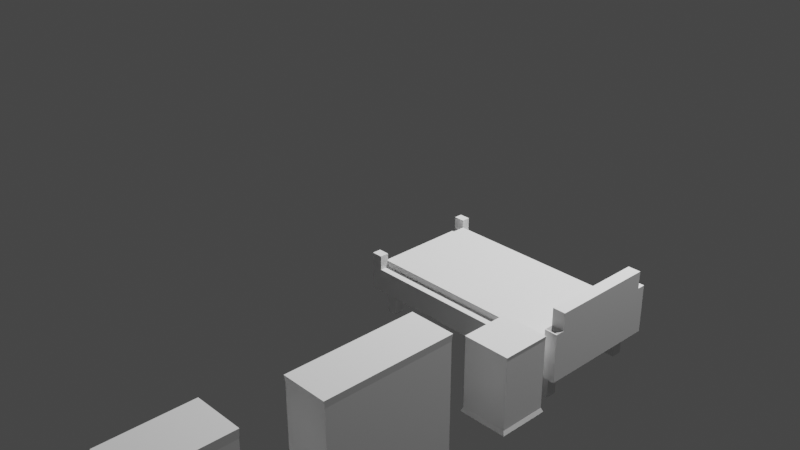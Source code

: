 # Source: SpareBedeoomAll.blend  (saved by Blender 2.80.75; exported with 4.5.12 LTS)
import bpy
from mathutils import Matrix  # noqa: F401  (used for matrix-valued properties, if any)

bpy.ops.wm.read_factory_settings(use_empty=True)
scene = bpy.context.scene
scene.name = 'Scene'

# ---- collections
col_collection = bpy.data.collections.new('Collection'); scene.collection.children.link(col_collection)

# ---- world
world_world = bpy.data.worlds.new('World'); scene.world = world_world
world_world.use_nodes = True; world_world.node_tree.nodes.clear()
_N = world_world.node_tree.nodes; _L = world_world.node_tree.links
n0 = _N.new('ShaderNodeOutputWorld'); n0.name = 'World Output'; n0.location = (300, 300)
n1 = _N.new('ShaderNodeBackground'); n1.name = 'Background'; n1.location = (10, 300)
n1.inputs[0].default_value = (0.05088, 0.05088, 0.05088, 1.0)
_L.new(n1.outputs[0], n0.inputs[0])
n0.is_active_output = True
world_world.color = (0.05088, 0.05088, 0.05088)
world_world.use_sun_shadow = False
world_world.sun_shadow_jitter_overblur = 0.0

# ---- cameras
cam_camera = bpy.data.cameras.new('Camera')
cam_camera.clip_end = 100.0
cam_camera.ortho_scale = 7.314
cam_camera_001 = bpy.data.cameras.new('Camera.001')
cam_camera_001.clip_end = 100.0
cam_camera_001.ortho_scale = 7.314

# ---- lights
light_light = bpy.data.lights.new('Light', 'POINT')
light_light.transmission_factor = 0.0
light_light.energy = 1000.0
light_light.shadow_soft_size = 0.1
light_light.shadow_maximum_resolution = 0.006
light_light.use_absolute_resolution = True
light_light_001 = bpy.data.lights.new('Light.001', 'POINT')
light_light_001.transmission_factor = 0.0
light_light_001.energy = 1000.0
light_light_001.shadow_soft_size = 0.1
light_light_001.shadow_maximum_resolution = 0.006
light_light_001.use_absolute_resolution = True

# ---- meshes
me_bed = bpy.data.meshes.new('bed')
me_bed.from_pydata([(-1.0, -1.0, -0.2115), (-1.0, -1.0, 1.0), (-1.0, 1.0, -0.2115), (-1.0, 1.0, 1.0), (1.0, -1.0, -0.2115), (1.0, -1.0, 1.0), (1.0, 1.0, -0.2115), (1.0, 1.0, 1.0), (-0.9017, 1.0, -0.2115), (-0.9017, 1.0, 1.0), (-0.9017, -1.0, -0.2115), (-0.9017, -1.0, 1.0), (0.8889, 1.0, 1.0), (0.8889, -1.0, -0.2115), (0.8889, 1.0, -0.2115), (0.8889, -1.0, 1.0), (-1.0, 0.8631, -0.2115), (-1.0, 0.8631, 1.0), (1.0, 0.8631, -0.2115), (1.0, 0.8631, 1.0), (-0.9017, 0.8631, 1.0), (-0.9017, 0.8631, -0.2115), (0.8889, 0.8631, 1.0), (0.8889, 0.8631, -0.2115), (-1.0, -0.8526, -0.2115), (1.0, -0.8526, 1.0), (-0.9017, -0.8526, 1.0), (-0.9017, -0.8526, -0.2115), (0.8889, -0.8526, 1.0), (0.8889, -0.8526, -0.2115), (-1.0, -0.8526, 1.0), (1.0, -0.8526, -0.2115), (-0.9017, 0.8631, 1.336), (0.8889, 0.8631, 1.336), (-0.9017, -0.8526, 1.336), (0.8889, -0.8526, 1.336), (0.8889, 0.8631, 3.138), (1.0, 0.8631, 3.138), (1.0, -0.8526, 3.138), (0.8889, -0.8526, 3.138), (0.8889, 0.8631, 3.138), (1.0, 0.8631, 3.138), (1.0, -0.8526, 3.138), (0.8889, -0.8526, 3.138), (0.8889, 1.0, 2.249), (1.0, 1.0, 2.249), (1.0, -0.8526, 2.249), (1.0, -1.0, 2.249), (0.8889, -1.0, 2.249), (0.8889, -0.8526, 2.249), (1.0, 0.8631, 2.249), (0.8889, 0.8631, 2.249), (-1.0, 0.8631, 1.74), (-1.0, 1.0, 1.74), (-0.9017, -1.0, 1.74), (-1.0, -1.0, 1.74), (-0.9017, 1.0, 1.74), (-0.9017, -0.8526, 1.74), (-0.9017, 0.8631, 1.74), (-1.0, -0.8526, 1.74), (-0.8099, 1.0, -0.2115), (-0.8099, -1.0, 1.0), (-0.8099, 1.0, 1.0), (-0.8099, -1.0, -0.2115), (-0.8099, 0.8631, -0.2115), (-0.8099, 0.8631, 1.0), (-0.8099, -0.8526, -0.2115), (-0.8099, -0.8526, 1.0), (-0.8099, 0.8631, 1.336), (-0.8099, -0.8526, 1.336), (0.7979, 1.0, 1.0), (0.7979, -1.0, -0.2115), (0.7979, 0.8631, 1.0), (0.7979, -0.8526, 1.0), (0.7979, 0.8631, 1.336), (0.7979, -0.8526, 1.336), (0.7979, 1.0, -0.2115), (0.7979, -1.0, 1.0), (0.7979, 0.8631, -0.2115), (0.7979, -0.8526, -0.2115), (-1.0, -0.6751, 1.0), (1.0, -0.6751, -0.2115), (-1.0, -0.6751, -0.2115), (1.0, -0.6751, 1.0), (-0.9017, -0.6751, 1.0), (-0.9017, -0.6751, -0.2115), (0.8889, -0.6751, 1.0), (0.8889, -0.6751, -0.2115), (-0.9017, -0.6751, 1.336), (0.8889, -0.6751, 1.336), (1.0, -0.6751, 3.138), (0.8889, -0.6751, 3.138), (1.0, -0.6751, 3.138), (0.8889, -0.6751, 3.138), (-0.8099, -0.6751, 1.336), (-0.8099, -0.6751, -0.2115), (0.7979, -0.6751, 1.336), (0.7979, -0.6751, -0.2115), (-1.0, 0.6915, 1.0), (1.0, 0.6915, -0.2115), (-1.0, 0.6915, -0.2115), (1.0, 0.6915, 1.0), (-0.9017, 0.6915, 1.0), (-0.9017, 0.6915, -0.2115), (0.8889, 0.6915, 1.0), (0.8889, 0.6915, -0.2115), (-0.9017, 0.6915, 1.336), (0.8889, 0.6915, 1.336), (1.0, 0.6915, 3.138), (0.8889, 0.6915, 3.138), (1.0, 0.6915, 3.138), (0.8889, 0.6915, 3.138), (-0.8099, 0.6915, 1.336), (-0.8099, 0.6915, -0.2115), (0.7979, 0.6915, 1.336), (0.7979, 0.6915, -0.2115), (-0.8099, 0.8631, -1.523), (-0.9017, 0.8631, -1.523), (-0.9017, -0.6751, -1.523), (-0.9017, -0.8526, -1.523), (0.8889, -0.6751, -1.523), (0.8889, -0.8526, -1.523), (-0.8099, -0.8526, -1.523), (-0.8099, -0.6751, -1.523), (0.8889, 0.8631, -1.523), (0.7979, 0.8631, -1.523), (0.7979, -0.8526, -1.523), (0.7979, -0.6751, -1.523), (-0.9017, 0.6915, -1.523), (0.8889, 0.6915, -1.523), (-0.8099, 0.6915, -1.523), (0.7979, 0.6915, -1.523)], [], [(16, 17, 3, 2), (14, 12, 7, 6), (31, 25, 5, 4), (10, 11, 1, 0), (29, 31, 4, 13), (30, 1, 55, 59), (67, 26, 11, 61), (24, 27, 10, 0), (63, 61, 11, 10), (2, 3, 9, 8), (4, 5, 15, 13), (12, 22, 51, 44), (79, 29, 13, 71), (76, 70, 12, 14), (76, 14, 23, 78), (28, 15, 48, 49), (2, 8, 21, 16), (62, 9, 20, 65), (20, 9, 56, 58), (14, 6, 18, 23), (6, 7, 19, 18), (100, 98, 17, 16), (0, 1, 30, 24), (115, 78, 125, 131), (101, 19, 37, 108), (82, 85, 27, 24), (73, 28, 35, 75), (84, 80, 30, 26), (87, 81, 31, 29), (81, 83, 25, 31), (94, 88, 34, 69), (65, 20, 32, 68), (104, 22, 33, 107), (84, 26, 34, 88), (108, 37, 41, 110), (28, 25, 38, 39), (19, 22, 36, 37), (86, 28, 39, 91), (92, 93, 43, 42), (91, 39, 43, 93), (37, 36, 40, 41), (39, 38, 42, 43), (46, 49, 48, 47), (45, 44, 51, 50), (15, 5, 47, 48), (25, 28, 49, 46), (5, 25, 46, 47), (22, 19, 50, 51), (19, 7, 45, 50), (7, 12, 44, 45), (57, 59, 55, 54), (56, 53, 52, 58), (26, 30, 59, 57), (3, 17, 52, 53), (9, 3, 53, 56), (1, 11, 54, 55), (17, 20, 58, 52), (11, 26, 57, 54), (72, 65, 68, 74), (96, 94, 69, 75), (26, 67, 69, 34), (66, 27, 119, 122), (70, 62, 65, 72), (8, 60, 64, 21), (8, 9, 62, 60), (27, 66, 63, 10), (71, 77, 61, 63), (73, 67, 61, 77), (28, 73, 77, 15), (13, 15, 77, 71), (12, 70, 72, 22), (89, 96, 75, 35), (22, 72, 74, 33), (67, 73, 75, 69), (95, 97, 79, 66), (60, 76, 78, 64), (60, 62, 70, 76), (66, 79, 71, 63), (113, 115, 97, 95), (107, 114, 96, 89), (103, 113, 95, 85), (114, 112, 94, 96), (109, 91, 93, 111), (110, 111, 93, 92), (104, 86, 91, 109), (38, 90, 92, 42), (102, 84, 88, 106), (28, 86, 89, 35), (112, 106, 88, 94), (99, 101, 83, 81), (105, 99, 81, 87), (102, 98, 80, 84), (100, 103, 85, 82), (25, 83, 90, 38), (115, 105, 87, 97), (24, 30, 80, 82), (64, 113, 130, 116), (16, 21, 103, 100), (20, 17, 98, 102), (23, 18, 99, 105), (18, 19, 101, 99), (68, 32, 106, 112), (20, 102, 106, 32), (22, 104, 109, 36), (41, 40, 111, 110), (36, 109, 111, 40), (74, 68, 112, 114), (23, 105, 129, 124), (33, 74, 114, 107), (64, 78, 115, 113), (90, 108, 110, 92), (86, 104, 107, 89), (83, 101, 108, 90), (82, 80, 98, 100), (127, 120, 121, 126), (118, 123, 122, 119), (125, 124, 129, 131), (117, 116, 130, 128), (27, 85, 118, 119), (105, 115, 131, 129), (95, 66, 122, 123), (78, 23, 124, 125), (79, 97, 127, 126), (29, 79, 126, 121), (87, 29, 121, 120), (103, 21, 117, 128), (97, 87, 120, 127), (85, 95, 123, 118), (113, 103, 128, 130), (21, 64, 116, 117)])
_uv = me_bed.uv_layers.new(name='UVMap')
_uv.uv.foreach_set('vector', [0.375, 0.2329, 0.625, 0.2329, 0.625, 0.25, 0.375, 0.25, 0.375, 0.4861, 0.625, 0.4861, 0.625, 0.5, 0.375, 0.5, 0.375, 0.7316, 0.625, 0.7316, 0.625, 0.75, 0.375, 0.75, 0.375, 0.9877, 0.625, 0.9877, 0.625, 1.0, 0.375, 1.0, 0.3611, 0.7316, 0.375, 0.7316, 0.375, 0.75, 0.3611, 0.75, 0.625, 0.01842, 0.625, 0.0, 0.625, 0.0, 0.625, 0.01842, 0.8512, 0.7316, 0.8627, 0.7316, 0.8627, 0.75, 0.8512, 0.75, 0.125, 0.7316, 0.1373, 0.7316, 0.1373, 0.75, 0.125, 0.75, 0.375, 0.9762, 0.625, 0.9762, 0.625, 0.9877, 0.375, 0.9877, 0.375, 0.25, 0.625, 0.25, 0.625, 0.2623, 0.375, 0.2623, 0.375, 0.75, 0.625, 0.75, 0.625, 0.7639, 0.375, 0.7639, 0.6389, 0.5, 0.6389, 0.5171, 0.6389, 0.5171, 0.6389, 0.5, 0.3497, 0.7316, 0.3611, 0.7316, 0.3611, 0.75, 0.3497, 0.75, 0.375, 0.4747, 0.625, 0.4747, 0.625, 0.4861, 0.375, 0.4861, 0.3497, 0.5, 0.3611, 0.5, 0.3611, 0.5171, 0.3497, 0.5171, 0.6389, 0.7316, 0.6389, 0.75, 0.6389, 0.75, 0.6389, 0.7316, 0.125, 0.5, 0.1373, 0.5, 0.1373, 0.5171, 0.125, 0.5171, 0.8512, 0.5, 0.8627, 0.5, 0.8627, 0.5171, 0.8512, 0.5171, 0.8627, 0.5171, 0.8627, 0.5, 0.8627, 0.5, 0.8627, 0.5171, 0.3611, 0.5, 0.375, 0.5, 0.375, 0.5171, 0.3611, 0.5171, 0.375, 0.5, 0.625, 0.5, 0.625, 0.5171, 0.375, 0.5171, 0.375, 0.2114, 0.625, 0.2114, 0.625, 0.2329, 0.375, 0.2329, 0.375, 0.0, 0.625, 0.0, 0.625, 0.01842, 0.375, 0.01842, 0.3497, 0.5386, 0.3497, 0.5171, 0.3497, 0.5171, 0.3497, 0.5386, 0.625, 0.5386, 0.625, 0.5171, 0.625, 0.5171, 0.625, 0.5386, 0.125, 0.7094, 0.1373, 0.7094, 0.1373, 0.7316, 0.125, 0.7316, 0.6503, 0.7316, 0.6389, 0.7316, 0.6389, 0.7316, 0.6503, 0.7316, 0.8627, 0.7094, 0.875, 0.7094, 0.875, 0.7316, 0.8627, 0.7316, 0.3611, 0.7094, 0.375, 0.7094, 0.375, 0.7316, 0.3611, 0.7316, 0.375, 0.7094, 0.625, 0.7094, 0.625, 0.7316, 0.375, 0.7316, 0.8512, 0.7094, 0.8627, 0.7094, 0.8627, 0.7316, 0.8512, 0.7316, 0.8512, 0.5171, 0.8627, 0.5171, 0.8627, 0.5171, 0.8512, 0.5171, 0.6389, 0.5386, 0.6389, 0.5171, 0.6389, 0.5171, 0.6389, 0.5386, 0.8627, 0.7094, 0.8627, 0.7316, 0.8627, 0.7316, 0.8627, 0.7094, 0.625, 0.5386, 0.625, 0.5171, 0.625, 0.5171, 0.625, 0.5386, 0.6389, 0.7316, 0.625, 0.7316, 0.625, 0.7316, 0.6389, 0.7316, 0.625, 0.5171, 0.6389, 0.5171, 0.6389, 0.5171, 0.625, 0.5171, 0.6389, 0.7094, 0.6389, 0.7316, 0.6389, 0.7316, 0.6389, 0.7094, 0.625, 0.7094, 0.6389, 0.7094, 0.6389, 0.7316, 0.625, 0.7316, 0.6389, 0.7094, 0.6389, 0.7316, 0.6389, 0.7316, 0.6389, 0.7094, 0.625, 0.5171, 0.6389, 0.5171, 0.6389, 0.5171, 0.625, 0.5171, 0.6389, 0.7316, 0.625, 0.7316, 0.625, 0.7316, 0.6389, 0.7316, 0.625, 0.7316, 0.6389, 0.7316, 0.6389, 0.75, 0.625, 0.75, 0.625, 0.5, 0.6389, 0.5, 0.6389, 0.5171, 0.625, 0.5171, 0.625, 0.7639, 0.625, 0.75, 0.625, 0.75, 0.625, 0.7639, 0.625, 0.7316, 0.6389, 0.7316, 0.6389, 0.7316, 0.625, 0.7316, 0.625, 0.75, 0.625, 0.7316, 0.625, 0.7316, 0.625, 0.75, 0.6389, 0.5171, 0.625, 0.5171, 0.625, 0.5171, 0.6389, 0.5171, 0.625, 0.5171, 0.625, 0.5, 0.625, 0.5, 0.625, 0.5171, 0.625, 0.5, 0.625, 0.4861, 0.625, 0.4861, 0.625, 0.5, 0.8627, 0.7316, 0.875, 0.7316, 0.875, 0.75, 0.8627, 0.75, 0.8627, 0.5, 0.875, 0.5, 0.875, 0.5171, 0.8627, 0.5171, 0.8627, 0.7316, 0.875, 0.7316, 0.875, 0.7316, 0.8627, 0.7316, 0.625, 0.25, 0.625, 0.2329, 0.625, 0.2329, 0.625, 0.25, 0.625, 0.2623, 0.625, 0.25, 0.625, 0.25, 0.625, 0.2623, 0.625, 1.0, 0.625, 0.9877, 0.625, 0.9877, 0.625, 1.0, 0.875, 0.5171, 0.8627, 0.5171, 0.8627, 0.5171, 0.875, 0.5171, 0.8627, 0.75, 0.8627, 0.7316, 0.8627, 0.7316, 0.8627, 0.75, 0.6503, 0.5171, 0.8512, 0.5171, 0.8512, 0.5171, 0.6503, 0.5171, 0.6503, 0.7094, 0.8512, 0.7094, 0.8512, 0.7316, 0.6503, 0.7316, 0.8627, 0.7316, 0.8512, 0.7316, 0.8512, 0.7316, 0.8627, 0.7316, 0.1488, 0.7316, 0.1373, 0.7316, 0.1373, 0.7316, 0.1488, 0.7316, 0.6503, 0.5, 0.8512, 0.5, 0.8512, 0.5171, 0.6503, 0.5171, 0.1373, 0.5, 0.1488, 0.5, 0.1488, 0.5171, 0.1373, 0.5171, 0.375, 0.2623, 0.625, 0.2623, 0.625, 0.2738, 0.375, 0.2738, 0.1373, 0.7316, 0.1488, 0.7316, 0.1488, 0.75, 0.1373, 0.75, 0.375, 0.7753, 0.625, 0.7753, 0.625, 0.9762, 0.375, 0.9762, 0.6503, 0.7316, 0.8512, 0.7316, 0.8512, 0.75, 0.6503, 0.75, 0.6389, 0.7316, 0.6503, 0.7316, 0.6503, 0.75, 0.6389, 0.75, 0.375, 0.7639, 0.625, 0.7639, 0.625, 0.7753, 0.375, 0.7753, 0.6389, 0.5, 0.6503, 0.5, 0.6503, 0.5171, 0.6389, 0.5171, 0.6389, 0.7094, 0.6503, 0.7094, 0.6503, 0.7316, 0.6389, 0.7316, 0.6389, 0.5171, 0.6503, 0.5171, 0.6503, 0.5171, 0.6389, 0.5171, 0.8512, 0.7316, 0.6503, 0.7316, 0.6503, 0.7316, 0.8512, 0.7316, 0.1488, 0.7094, 0.3497, 0.7094, 0.3497, 0.7316, 0.1488, 0.7316, 0.1488, 0.5, 0.3497, 0.5, 0.3497, 0.5171, 0.1488, 0.5171, 0.375, 0.2738, 0.625, 0.2738, 0.625, 0.4747, 0.375, 0.4747, 0.1488, 0.7316, 0.3497, 0.7316, 0.3497, 0.75, 0.1488, 0.75, 0.1488, 0.5386, 0.3497, 0.5386, 0.3497, 0.7094, 0.1488, 0.7094, 0.6389, 0.5386, 0.6503, 0.5386, 0.6503, 0.7094, 0.6389, 0.7094, 0.1373, 0.5386, 0.1488, 0.5386, 0.1488, 0.7094, 0.1373, 0.7094, 0.6503, 0.5386, 0.8512, 0.5386, 0.8512, 0.7094, 0.6503, 0.7094, 0.6389, 0.5386, 0.6389, 0.7094, 0.6389, 0.7094, 0.6389, 0.5386, 0.625, 0.5386, 0.6389, 0.5386, 0.6389, 0.7094, 0.625, 0.7094, 0.6389, 0.5386, 0.6389, 0.7094, 0.6389, 0.7094, 0.6389, 0.5386, 0.625, 0.7316, 0.625, 0.7094, 0.625, 0.7094, 0.625, 0.7316, 0.8627, 0.5386, 0.8627, 0.7094, 0.8627, 0.7094, 0.8627, 0.5386, 0.6389, 0.7316, 0.6389, 0.7094, 0.6389, 0.7094, 0.6389, 0.7316, 0.8512, 0.5386, 0.8627, 0.5386, 0.8627, 0.7094, 0.8512, 0.7094, 0.375, 0.5386, 0.625, 0.5386, 0.625, 0.7094, 0.375, 0.7094, 0.3611, 0.5386, 0.375, 0.5386, 0.375, 0.7094, 0.3611, 0.7094, 0.8627, 0.5386, 0.875, 0.5386, 0.875, 0.7094, 0.8627, 0.7094, 0.125, 0.5386, 0.1373, 0.5386, 0.1373, 0.7094, 0.125, 0.7094, 0.625, 0.7316, 0.625, 0.7094, 0.625, 0.7094, 0.625, 0.7316, 0.3497, 0.5386, 0.3611, 0.5386, 0.3611, 0.7094, 0.3497, 0.7094, 0.375, 0.01842, 0.625, 0.01842, 0.625, 0.04061, 0.375, 0.04061, 0.1488, 0.5171, 0.1488, 0.5386, 0.1488, 0.5386, 0.1488, 0.5171, 0.125, 0.5171, 0.1373, 0.5171, 0.1373, 0.5386, 0.125, 0.5386, 0.8627, 0.5171, 0.875, 0.5171, 0.875, 0.5386, 0.8627, 0.5386, 0.3611, 0.5171, 0.375, 0.5171, 0.375, 0.5386, 0.3611, 0.5386, 0.375, 0.5171, 0.625, 0.5171, 0.625, 0.5386, 0.375, 0.5386, 0.8512, 0.5171, 0.8627, 0.5171, 0.8627, 0.5386, 0.8512, 0.5386, 0.8627, 0.5171, 0.8627, 0.5386, 0.8627, 0.5386, 0.8627, 0.5171, 0.6389, 0.5171, 0.6389, 0.5386, 0.6389, 0.5386, 0.6389, 0.5171, 0.625, 0.5171, 0.6389, 0.5171, 0.6389, 0.5386, 0.625, 0.5386, 0.6389, 0.5171, 0.6389, 0.5386, 0.6389, 0.5386, 0.6389, 0.5171, 0.6503, 0.5171, 0.8512, 0.5171, 0.8512, 0.5386, 0.6503, 0.5386, 0.3611, 0.5171, 0.3611, 0.5386, 0.3611, 0.5386, 0.3611, 0.5171, 0.6389, 0.5171, 0.6503, 0.5171, 0.6503, 0.5386, 0.6389, 0.5386, 0.1488, 0.5171, 0.3497, 0.5171, 0.3497, 0.5386, 0.1488, 0.5386, 0.625, 0.7094, 0.625, 0.5386, 0.625, 0.5386, 0.625, 0.7094, 0.6389, 0.7094, 0.6389, 0.5386, 0.6389, 0.5386, 0.6389, 0.7094, 0.625, 0.7094, 0.625, 0.5386, 0.625, 0.5386, 0.625, 0.7094, 0.375, 0.04061, 0.625, 0.04061, 0.625, 0.2114, 0.375, 0.2114, 0.3497, 0.7094, 0.3611, 0.7094, 0.3611, 0.7316, 0.3497, 0.7316, 0.1373, 0.7094, 0.1488, 0.7094, 0.1488, 0.7316, 0.1373, 0.7316, 0.3497, 0.5171, 0.3611, 0.5171, 0.3611, 0.5386, 0.3497, 0.5386, 0.1373, 0.5171, 0.1488, 0.5171, 0.1488, 0.5386, 0.1373, 0.5386, 0.1373, 0.7316, 0.1373, 0.7094, 0.1373, 0.7094, 0.1373, 0.7316, 0.3611, 0.5386, 0.3497, 0.5386, 0.3497, 0.5386, 0.3611, 0.5386, 0.1488, 0.7094, 0.1488, 0.7316, 0.1488, 0.7316, 0.1488, 0.7094, 0.3497, 0.5171, 0.3611, 0.5171, 0.3611, 0.5171, 0.3497, 0.5171, 0.3497, 0.7316, 0.3497, 0.7094, 0.3497, 0.7094, 0.3497, 0.7316, 0.3611, 0.7316, 0.3497, 0.7316, 0.3497, 0.7316, 0.3611, 0.7316, 0.3611, 0.7094, 0.3611, 0.7316, 0.3611, 0.7316, 0.3611, 0.7094, 0.1373, 0.5386, 0.1373, 0.5171, 0.1373, 0.5171, 0.1373, 0.5386, 0.3497, 0.7094, 0.3611, 0.7094, 0.3611, 0.7094, 0.3497, 0.7094, 0.1373, 0.7094, 0.1488, 0.7094, 0.1488, 0.7094, 0.1373, 0.7094, 0.1488, 0.5386, 0.1373, 0.5386, 0.1373, 0.5386, 0.1488, 0.5386, 0.1373, 0.5171, 0.1488, 0.5171, 0.1488, 0.5171, 0.1373, 0.5171])
me_bed.use_remesh_preserve_volume = False
me_bed.use_remesh_preserve_attributes = False
me_bed.use_mirror_vertex_groups = False
me_bed.update()
me_cube = bpy.data.meshes.new('Cube')
me_cube.from_pydata([(-1.073, -1.066, -1.016), (-1.016, -1.016, 1.016), (-1.073, 1.066, -1.016), (-1.016, 1.016, 1.016), (1.073, -1.066, -1.016), (1.016, -1.016, 1.016), (1.073, 1.066, -1.016), (1.016, 1.016, 1.016), (-1.0, -1.0, -0.9067), (-1.0, 1.0, -0.9067), (1.0, 1.0, -0.9067), (1.0, -1.0, -0.9067), (-1.0, -1.0, 0.913), (-1.0, 1.0, 0.913), (1.0, 1.0, 0.913), (1.0, -1.0, 0.913)], [], [(12, 1, 3, 13), (13, 3, 7, 14), (14, 7, 5, 15), (15, 5, 1, 12), (2, 6, 4, 0), (7, 3, 1, 5), (4, 11, 8, 0), (6, 10, 11, 4), (2, 9, 10, 6), (0, 8, 9, 2), (11, 15, 12, 8), (10, 14, 15, 11), (9, 13, 14, 10), (8, 12, 13, 9)])
_uv = me_cube.uv_layers.new(name='UVMap')
_uv.uv.foreach_set('vector', [0.6141, 0.0, 0.625, 0.0, 0.625, 0.25, 0.6141, 0.25, 0.6141, 0.25, 0.625, 0.25, 0.625, 0.5, 0.6141, 0.5, 0.6141, 0.5, 0.625, 0.5, 0.625, 0.75, 0.6141, 0.75, 0.6141, 0.75, 0.625, 0.75, 0.625, 1.0, 0.6141, 1.0, 0.125, 0.5, 0.375, 0.5, 0.375, 0.75, 0.125, 0.75, 0.625, 0.5, 0.875, 0.5, 0.875, 0.75, 0.625, 0.75, 0.375, 0.75, 0.3867, 0.75, 0.3867, 1.0, 0.375, 1.0, 0.375, 0.5, 0.3867, 0.5, 0.3867, 0.75, 0.375, 0.75, 0.375, 0.25, 0.3867, 0.25, 0.3867, 0.5, 0.375, 0.5, 0.375, 0.0, 0.3867, 0.0, 0.3867, 0.25, 0.375, 0.25, 0.3867, 0.75, 0.6141, 0.75, 0.6141, 1.0, 0.3867, 1.0, 0.3867, 0.5, 0.6141, 0.5, 0.6141, 0.75, 0.3867, 0.75, 0.3867, 0.25, 0.6141, 0.25, 0.6141, 0.5, 0.3867, 0.5, 0.3867, 0.0, 0.6141, 0.0, 0.6141, 0.25, 0.3867, 0.25])
me_cube.use_remesh_preserve_volume = False
me_cube.use_remesh_preserve_attributes = False
me_cube.use_mirror_vertex_groups = False
me_cube.update()
me_cube_001 = bpy.data.meshes.new('Cube.001')
me_cube_001.from_pydata([(-1.073, -1.066, -1.016), (-1.016, -1.016, 1.016), (-1.073, 1.066, -1.016), (-1.016, 1.016, 1.016), (1.073, -1.066, -1.016), (1.016, -1.016, 1.016), (1.073, 1.066, -1.016), (1.016, 1.016, 1.016), (-1.0, -1.0, -0.9067), (-1.0, 1.0, -0.9067), (1.0, 1.0, -0.9067), (1.0, -1.0, -0.9067), (-1.0, -1.0, 0.913), (-1.0, 1.0, 0.913), (1.0, 1.0, 0.913), (1.0, -1.0, 0.913)], [], [(12, 1, 3, 13), (13, 3, 7, 14), (14, 7, 5, 15), (15, 5, 1, 12), (2, 6, 4, 0), (7, 3, 1, 5), (4, 11, 8, 0), (6, 10, 11, 4), (2, 9, 10, 6), (0, 8, 9, 2), (11, 15, 12, 8), (10, 14, 15, 11), (9, 13, 14, 10), (8, 12, 13, 9)])
_uv = me_cube_001.uv_layers.new(name='UVMap')
_uv.uv.foreach_set('vector', [0.6141, 0.0, 0.625, 0.0, 0.625, 0.25, 0.6141, 0.25, 0.6141, 0.25, 0.625, 0.25, 0.625, 0.5, 0.6141, 0.5, 0.6141, 0.5, 0.625, 0.5, 0.625, 0.75, 0.6141, 0.75, 0.6141, 0.75, 0.625, 0.75, 0.625, 1.0, 0.6141, 1.0, 0.125, 0.5, 0.375, 0.5, 0.375, 0.75, 0.125, 0.75, 0.625, 0.5, 0.875, 0.5, 0.875, 0.75, 0.625, 0.75, 0.375, 0.75, 0.3867, 0.75, 0.3867, 1.0, 0.375, 1.0, 0.375, 0.5, 0.3867, 0.5, 0.3867, 0.75, 0.375, 0.75, 0.375, 0.25, 0.3867, 0.25, 0.3867, 0.5, 0.375, 0.5, 0.375, 0.0, 0.3867, 0.0, 0.3867, 0.25, 0.375, 0.25, 0.3867, 0.75, 0.6141, 0.75, 0.6141, 1.0, 0.3867, 1.0, 0.3867, 0.5, 0.6141, 0.5, 0.6141, 0.75, 0.3867, 0.75, 0.3867, 0.25, 0.6141, 0.25, 0.6141, 0.5, 0.3867, 0.5, 0.3867, 0.0, 0.6141, 0.0, 0.6141, 0.25, 0.3867, 0.25])
me_cube_001.use_remesh_preserve_volume = False
me_cube_001.use_remesh_preserve_attributes = False
me_cube_001.use_mirror_vertex_groups = False
me_cube_001.update()
me_cube_002 = bpy.data.meshes.new('Cube.002')
me_cube_002.from_pydata([(-1.073, -1.066, -1.016), (-1.016, -1.016, 1.016), (-1.073, 1.066, -1.016), (-1.016, 1.016, 1.016), (1.073, -1.066, -1.016), (1.016, -1.016, 1.016), (1.073, 1.066, -1.016), (1.016, 1.016, 1.016), (-1.0, -1.0, -0.9067), (-1.0, 1.0, -0.9067), (1.0, 1.0, -0.9067), (1.0, -1.0, -0.9067), (-1.0, -1.0, 0.913), (-1.0, 1.0, 0.913), (1.0, 1.0, 0.913), (1.0, -1.0, 0.913)], [], [(12, 1, 3, 13), (13, 3, 7, 14), (14, 7, 5, 15), (15, 5, 1, 12), (2, 6, 4, 0), (7, 3, 1, 5), (4, 11, 8, 0), (6, 10, 11, 4), (2, 9, 10, 6), (0, 8, 9, 2), (11, 15, 12, 8), (10, 14, 15, 11), (9, 13, 14, 10), (8, 12, 13, 9)])
_uv = me_cube_002.uv_layers.new(name='UVMap')
_uv.uv.foreach_set('vector', [0.6141, 0.0, 0.625, 0.0, 0.625, 0.25, 0.6141, 0.25, 0.6141, 0.25, 0.625, 0.25, 0.625, 0.5, 0.6141, 0.5, 0.6141, 0.5, 0.625, 0.5, 0.625, 0.75, 0.6141, 0.75, 0.6141, 0.75, 0.625, 0.75, 0.625, 1.0, 0.6141, 1.0, 0.125, 0.5, 0.375, 0.5, 0.375, 0.75, 0.125, 0.75, 0.625, 0.5, 0.875, 0.5, 0.875, 0.75, 0.625, 0.75, 0.375, 0.75, 0.3867, 0.75, 0.3867, 1.0, 0.375, 1.0, 0.375, 0.5, 0.3867, 0.5, 0.3867, 0.75, 0.375, 0.75, 0.375, 0.25, 0.3867, 0.25, 0.3867, 0.5, 0.375, 0.5, 0.375, 0.0, 0.3867, 0.0, 0.3867, 0.25, 0.375, 0.25, 0.3867, 0.75, 0.6141, 0.75, 0.6141, 1.0, 0.3867, 1.0, 0.3867, 0.5, 0.6141, 0.5, 0.6141, 0.75, 0.3867, 0.75, 0.3867, 0.25, 0.6141, 0.25, 0.6141, 0.5, 0.3867, 0.5, 0.3867, 0.0, 0.6141, 0.0, 0.6141, 0.25, 0.3867, 0.25])
me_cube_002.use_remesh_preserve_volume = False
me_cube_002.use_remesh_preserve_attributes = False
me_cube_002.use_mirror_vertex_groups = False
me_cube_002.update()

# ---- objects
ob_light = bpy.data.objects.new('Light', light_light)
ob_camera = bpy.data.objects.new('Camera', cam_camera)
ob_camera_001 = bpy.data.objects.new('Camera.001', cam_camera_001)
ob_light_001 = bpy.data.objects.new('Light.001', light_light_001)
ob_bed = bpy.data.objects.new('bed', me_bed)
ob_cube = bpy.data.objects.new('Cube', me_cube)
ob_cube_001 = bpy.data.objects.new('Cube.001', me_cube_001)
ob_cube_002 = bpy.data.objects.new('Cube.002', me_cube_002)

# ---- transforms, parenting, visibility, modifiers, constraints
ob_light.location = (4.076, 1.005, 5.904)
ob_light.rotation_euler = (0.6503, 0.05522, 1.866)
ob_light.lock_rotations_4d = False
ob_light.empty_display_type = 'ARROWS'
ob_light.color = (0.0, 0.0, 0.0, 0.0)
ob_light.lineart.crease_threshold = 0.0
ob_camera.location = (7.359, -6.926, 4.958)
ob_camera.rotation_euler = (1.109, 0.0, 0.8149)
ob_camera.lock_rotations_4d = False
ob_camera.empty_display_type = 'ARROWS'
ob_camera.color = (0.0, 0.0, 0.0, 0.0)
ob_camera.display_type = 'WIRE'
ob_camera.lineart.crease_threshold = 0.0
ob_camera_001.location = (4.518, -6.842, 5.172)
ob_camera_001.rotation_euler = (1.109, 0.0, 0.8149)
ob_camera_001.lock_rotations_4d = False
ob_camera_001.empty_display_type = 'ARROWS'
ob_camera_001.color = (0.0, 0.0, 0.0, 0.0)
ob_camera_001.display_type = 'WIRE'
ob_camera_001.lineart.crease_threshold = 0.0
ob_light_001.location = (1.236, 1.089, 6.118)
ob_light_001.rotation_euler = (0.6503, 0.05522, 1.866)
ob_light_001.lock_rotations_4d = False
ob_light_001.empty_display_type = 'ARROWS'
ob_light_001.color = (0.0, 0.0, 0.0, 0.0)
ob_light_001.lineart.crease_threshold = 0.0
ob_bed.location = (2.16, -0.8667, 0.2733)
ob_bed.scale = (0.9924, 0.5335, 0.1701)
ob_bed.lineart.crease_threshold = 0.0
ob_cube.location = (3.0, -3.065, 0.6116)
ob_cube.scale = (0.1853, 0.5293, 0.5486)
ob_cube.lineart.crease_threshold = 0.0
ob_cube_001.location = (2.92, -1.695, 0.3399)
ob_cube_001.scale = (-0.2009, 0.2074, 0.3257)
ob_cube_001.lineart.crease_threshold = 0.0
ob_cube_002.location = (3.0, -4.54, 0.6116)
ob_cube_002.scale = (0.1939, 0.3361, 0.6672)
ob_cube_002.lineart.crease_threshold = 0.0

# ---- collection membership
col_collection.objects.link(ob_light)
col_collection.objects.link(ob_camera)
col_collection.objects.link(ob_camera_001)
col_collection.objects.link(ob_light_001)
col_collection.objects.link(ob_bed)
col_collection.objects.link(ob_cube)
col_collection.objects.link(ob_cube_001)
col_collection.objects.link(ob_cube_002)

# ---- scene / render settings (as saved in the file)
scene.camera = ob_camera
scene.frame_start = 1; scene.frame_end = 250; scene.frame_set(1)
scene.render.engine = 'BLENDER_EEVEE_NEXT'
scene.cycles.use_denoising = False
scene.cycles.samples = 128
scene.cycles.sampling_pattern = 'TABULATED_SOBOL'
scene.cycles.use_adaptive_sampling = False
scene.cycles.use_light_tree = False
scene.view_settings.view_transform = 'Filmic'
bpy.context.view_layer.update()
